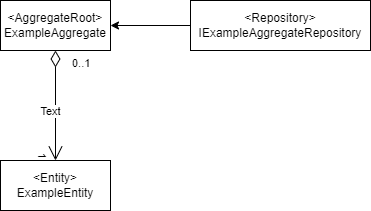

The diagram above was exported from draw.io. Its source (the exported page's mxGraphModel, read from the mxfile embedded in the PNG):
<mxGraphModel dx="794" dy="386" grid="1" gridSize="10" guides="1" tooltips="1" connect="1" arrows="1" fold="1" page="1" pageScale="1" pageWidth="827" pageHeight="1169" math="0" shadow="0">
  <root>
    <mxCell id="WIyWlLk6GJQsqaUBKTNV-0" />
    <mxCell id="WIyWlLk6GJQsqaUBKTNV-1" parent="WIyWlLk6GJQsqaUBKTNV-0" />
    <mxCell id="ze0VPCNPhWMdLdjuOeg6-6" value="&amp;lt;AggregateRoot&amp;gt;&lt;br&gt;ExampleAggregate" style="html=1;whiteSpace=wrap;" vertex="1" parent="WIyWlLk6GJQsqaUBKTNV-1">
      <mxGeometry x="290" y="160" width="110" height="50" as="geometry" />
    </mxCell>
    <mxCell id="ze0VPCNPhWMdLdjuOeg6-7" value="&amp;lt;Entity&amp;gt;&lt;br&gt;ExampleEntity" style="html=1;whiteSpace=wrap;" vertex="1" parent="WIyWlLk6GJQsqaUBKTNV-1">
      <mxGeometry x="290" y="320" width="110" height="50" as="geometry" />
    </mxCell>
    <mxCell id="ze0VPCNPhWMdLdjuOeg6-27" value="" style="edgeStyle=orthogonalEdgeStyle;rounded=0;orthogonalLoop=1;jettySize=auto;html=1;" edge="1" parent="WIyWlLk6GJQsqaUBKTNV-1" source="ze0VPCNPhWMdLdjuOeg6-13" target="ze0VPCNPhWMdLdjuOeg6-6">
      <mxGeometry relative="1" as="geometry" />
    </mxCell>
    <mxCell id="ze0VPCNPhWMdLdjuOeg6-13" value="&amp;lt;Repository&amp;gt;&lt;br&gt;IExampleAggregateRepository" style="html=1;whiteSpace=wrap;" vertex="1" parent="WIyWlLk6GJQsqaUBKTNV-1">
      <mxGeometry x="480" y="160" width="180" height="50" as="geometry" />
    </mxCell>
    <mxCell id="ze0VPCNPhWMdLdjuOeg6-20" value="" style="endArrow=open;html=1;endSize=12;startArrow=diamondThin;startSize=14;startFill=0;edgeStyle=orthogonalEdgeStyle;rounded=0;exitX=0.5;exitY=1;exitDx=0;exitDy=0;entryX=0.5;entryY=0;entryDx=0;entryDy=0;" edge="1" parent="WIyWlLk6GJQsqaUBKTNV-1" source="ze0VPCNPhWMdLdjuOeg6-6" target="ze0VPCNPhWMdLdjuOeg6-7">
      <mxGeometry relative="1" as="geometry">
        <mxPoint x="280" y="250" as="sourcePoint" />
        <mxPoint x="440" y="250" as="targetPoint" />
      </mxGeometry>
    </mxCell>
    <mxCell id="ze0VPCNPhWMdLdjuOeg6-21" value="0..1" style="edgeLabel;resizable=0;html=1;align=left;verticalAlign=top;" connectable="0" vertex="1" parent="ze0VPCNPhWMdLdjuOeg6-20">
      <mxGeometry x="-1" relative="1" as="geometry">
        <mxPoint x="15" as="offset" />
      </mxGeometry>
    </mxCell>
    <mxCell id="ze0VPCNPhWMdLdjuOeg6-22" value="1" style="edgeLabel;resizable=0;html=1;align=right;verticalAlign=top;rotation=90;" connectable="0" vertex="1" parent="ze0VPCNPhWMdLdjuOeg6-20">
      <mxGeometry x="1" relative="1" as="geometry" />
    </mxCell>
    <mxCell id="ze0VPCNPhWMdLdjuOeg6-29" value="Text" style="edgeLabel;html=1;align=center;verticalAlign=middle;resizable=0;points=[];" vertex="1" connectable="0" parent="ze0VPCNPhWMdLdjuOeg6-20">
      <mxGeometry x="0.0909" y="-6" relative="1" as="geometry">
        <mxPoint as="offset" />
      </mxGeometry>
    </mxCell>
  </root>
</mxGraphModel>